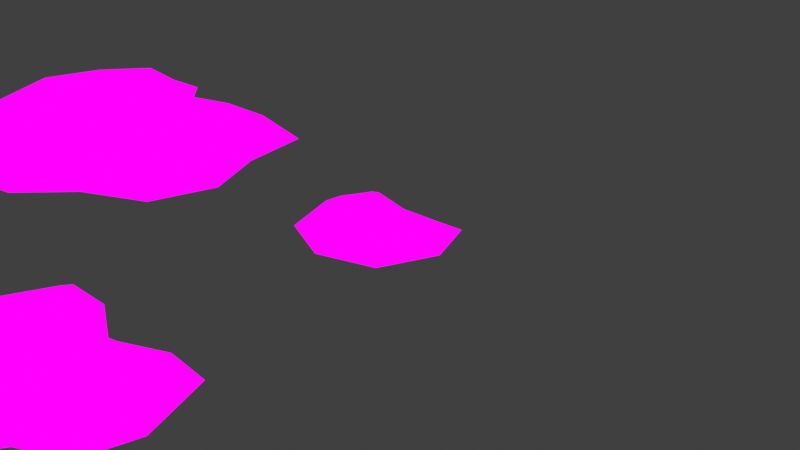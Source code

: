 # Source: TurkeyTail.blend  (saved by Blender 4.1.24; exported with 4.5.12 LTS)
import bpy
from mathutils import Matrix  # noqa: F401  (used for matrix-valued properties, if any)

bpy.ops.wm.read_factory_settings(use_empty=True)
scene = bpy.context.scene
scene.name = 'Scene'

# ---- collections
col_collection = bpy.data.collections.new('Collection'); scene.collection.children.link(col_collection)

# ---- images (referenced by path relative to the original .blend; pixels are not part of the script)
import os
ASSET_DIR = os.environ.get("B2B_ASSET_DIR", "")  # directory of the original .blend (textures are referenced by path, not embedded)
HERE = os.path.dirname(os.path.abspath(__file__))  # packed textures are extracted next to this script under _unpacked/

def load_image(name, relpath, width, height, colorspace="sRGB"):
    """Load a texture the original file referenced (path relative to the .blend, or extracted next to this script)."""
    p = next((c for c in (os.path.join(HERE, relpath), os.path.join(ASSET_DIR, relpath)) if relpath and os.path.exists(c)), "")
    if p:
        img = bpy.data.images.load(p, check_existing=True)
        img.name = name
    else:  # same state as the original file: an image datablock whose file is absent (Cycles renders it pink)
        img = bpy.data.images.new(name, width, height)
        img.source = "FILE"
        img.filepath = "//" + (relpath or name)
    img.colorspace_settings.name = colorspace
    return img
img_image0__3__png = load_image('image0 (3).png', 'image0 (3).png', 1024, 1024, 'sRGB')

# ---- materials (node trees are filled in below, after node groups)
mat_material = bpy.data.materials.new('Material')
mat_material.alpha_threshold = 0.0
mat_material.use_transparent_shadow = False
mat_material.roughness = 0.5
mat_material.line_color = (0.0, 0.0, 0.0, 1.0)

# ---- material node trees
mat_material.use_nodes = True; mat_material.node_tree.nodes.clear()
_N = mat_material.node_tree.nodes; _L = mat_material.node_tree.links
n0 = _N.new('ShaderNodeOutputMaterial'); n0.name = 'Material Output'; n0.location = (304, 291)
n1 = _N.new('ShaderNodeBsdfPrincipled'); n1.name = 'Principled BSDF'; n1.location = (5, 68)
n1.inputs[3].default_value = 1.45
n2 = _N.new('ShaderNodeTexImage'); n2.name = 'Image Texture'; n2.location = (6, 376)
n2.image = img_image0__3__png
_L.new(n2.outputs[0], n0.inputs[0])
n0.is_active_output = True

# ---- world
world_world = bpy.data.worlds.new('World'); scene.world = world_world
world_world.use_nodes = True; world_world.node_tree.nodes.clear()
_N = world_world.node_tree.nodes; _L = world_world.node_tree.links
n0 = _N.new('ShaderNodeOutputWorld'); n0.name = 'World Output'; n0.location = (300, 300)
n1 = _N.new('ShaderNodeBackground'); n1.name = 'Background'; n1.location = (10, 300)
n1.inputs[0].default_value = (0.05088, 0.05088, 0.05088, 1.0)
_L.new(n1.outputs[0], n0.inputs[0])
n0.is_active_output = True
world_world.color = (0.05088, 0.05088, 0.05088)
world_world.use_sun_shadow = False
world_world.sun_shadow_jitter_overblur = 0.0

# ---- cameras
cam_camera = bpy.data.cameras.new('Camera')
cam_camera.clip_end = 100.0
cam_camera.ortho_scale = 7.314

# ---- meshes
me_cube = bpy.data.meshes.new('Cube')
me_cube.from_pydata([(0.4911, 0.1595, 0.4206), (0.4903, 0.162, -0.06743), (0.3783, -0.6963, 0.4206), (0.3781, -0.6962, -0.06743), (-0.4911, 0.1595, 0.4206), (-0.4903, 0.162, -0.06743), (-0.3783, -0.6963, 0.4206), (-0.3781, -0.6962, -0.06743), (-0.6614, -0.3543, -0.1259), (0.0, 0.01389, -0.1706), (0.6536, 0.2426, 4.946e-09), (-0.4878, -0.8052, 8.08e-09), (0.4878, -0.8052, 8.08e-09), (-0.6536, 0.2426, 4.946e-09), (0.0, -0.9121, 0.4147), (0.6618, -0.3543, 0.5324), (0.0, -0.9121, -0.1259), (-0.6618, -0.3543, 0.5324), (0.0, 0.001519, 0.5239), (0.6614, -0.3543, -0.1259), (0.0, -0.2669, 0.6364), (0.0, -1.093, -0.01794), (-0.8499, -0.3539, 0.0), (0.0, -0.2505, -0.2523), (0.8499, -0.3539, 0.0), (0.0, 0.0561, -0.01794), (0.2376, 0.1223, -0.1021), (0.2317, -0.8643, 0.4247), (0.2317, -0.8643, -0.1021), (0.2387, 0.1425, 0.4247), (0.2962, -0.4762, 0.6238), (0.2855, -1.029, -0.008968), (0.2953, -0.4761, -0.214), (0.2855, 0.3089, -0.008968), (-0.2376, 0.1435, -0.1021), (-0.2317, -0.8643, 0.4247), (-0.2317, -0.8643, -0.1021), (-0.2387, 0.1425, 0.4247), (-0.2962, -0.39, 0.6238), (-0.2855, -1.029, -0.008968), (-0.2953, -0.39, -0.214), (-0.2855, 0.3089, -0.008968), (-0.5668, -0.591, -0.1021), (0.567, -0.591, 0.4881), (-0.567, -0.591, 0.4881), (0.5668, -0.591, -0.1021), (0.0, -0.5377, 0.5604), (-0.7685, -0.6524, 7.097e-09), (0.0, -0.5377, -0.214), (0.7685, -0.6524, 7.097e-09), (0.2683, -0.6112, -0.1769), (0.2693, -0.6114, 0.5548), (-0.2683, -0.4886, -0.1769), (-0.2693, -0.4888, 0.5548), (-0.6094, -0.07411, -0.1021), (0.6097, -0.0743, 0.4881), (-0.6097, -0.0743, 0.4881), (0.6094, -0.07411, -0.1021), (0.0, -0.2138, 0.5942), (-0.7143, -0.08022, 5.203e-10), (0.0, -0.2419, -0.2319), (0.7143, -0.08022, 5.203e-10), (0.2615, -0.2398, -0.1769), (0.2573, -0.1457, 0.5232), (-0.2615, -0.2398, -0.1769), (-0.2573, -0.1457, 0.5232)], [], [(63, 58, 20, 30), (65, 56, 17, 38), (42, 52, 7), (51, 46, 14, 27), (28, 31, 21, 16), (31, 27, 14, 21), (39, 35, 6, 11), (36, 39, 11, 7), (42, 47, 22, 8), (47, 44, 17, 22), (59, 56, 4, 13), (54, 59, 13, 5), (64, 60, 23, 40), (62, 57, 19, 32), (36, 7, 52), (52, 48, 16, 36), (57, 61, 24, 19), (61, 55, 15, 24), (49, 43, 2, 12), (45, 49, 12, 3), (34, 41, 25, 9), (41, 37, 18, 25), (33, 29, 0, 10), (26, 33, 10, 1), (9, 25, 33, 26), (25, 18, 29, 33), (48, 50, 28, 16), (60, 62, 32, 23), (12, 2, 27, 31), (3, 12, 31, 28), (45, 3, 50), (55, 63, 30, 15), (13, 4, 37, 41), (5, 13, 41, 34), (28, 50, 3), (54, 64, 40, 8), (16, 21, 39, 36), (21, 14, 35, 39), (46, 53, 35, 14), (58, 65, 38, 20), (20, 38, 53, 46), (8, 40, 52, 42), (15, 30, 51, 43), (23, 32, 50, 48), (19, 24, 49, 45), (24, 15, 43, 49), (40, 23, 48, 52), (32, 19, 45, 50), (11, 6, 44, 47), (7, 11, 47, 42), (30, 20, 46, 51), (38, 17, 44, 53), (18, 37, 65, 58), (5, 34, 64, 54), (0, 29, 63, 55), (9, 26, 62, 60), (10, 0, 55, 61), (1, 10, 61, 57), (26, 1, 57, 62), (34, 9, 60, 64), (8, 22, 59, 54), (22, 17, 56, 59), (37, 4, 56, 65), (29, 18, 58, 63), (35, 53, 6), (44, 6, 53), (27, 2, 51), (43, 51, 2)])
_uv = me_cube.uv_layers.new(name='UVMap')
_uv.uv.foreach_set('vector', [0.3347, 0.7945, 0.3408, 0.6836, 0.3441, 0.6944, 0.3361, 0.7945, 0.3522, 0.7945, 0.3571, 0.9426, 0.3558, 0.9426, 0.3507, 0.7945, 0.08384, 0.9109, 0.08874, 0.903, 0.08647, 0.9258, 0.3374, 0.7945, 0.3434, 0.7945, 0.3434, 0.9426, 0.3394, 0.9426, 0.09655, 0.9328, 0.0988, 0.9906, 0.09319, 0.9962, 0.09318, 0.9328, 0.3391, 0.9959, 0.3394, 0.9426, 0.3434, 0.9426, 0.3441, 0.9959, 0.349, 0.9959, 0.3475, 0.9426, 0.3508, 0.9426, 0.3537, 0.9959, 0.0898, 0.9329, 0.08757, 0.9907, 0.08259, 0.9731, 0.08647, 0.9258, 0.08384, 0.9109, 0.07728, 0.952, 0.0737, 0.9192, 0.08195, 0.8885, 0.3585, 0.9959, 0.3539, 0.9426, 0.3558, 0.9426, 0.3615, 0.9959, 0.3626, 0.9959, 0.3571, 0.9426, 0.3579, 0.9426, 0.3692, 0.9949, 0.08049, 0.8622, 0.07206, 0.8782, 0.07115, 0.8317, 0.07929, 0.8347, 0.08682, 0.8586, 0.09178, 0.8455, 0.09316, 0.8688, 0.08771, 0.8776, 0.09951, 0.8582, 0.1059, 0.8618, 0.1044, 0.8882, 0.09863, 0.8774, 0.0898, 0.9329, 0.08647, 0.9258, 0.08874, 0.903, 0.08874, 0.903, 0.09317, 0.9004, 0.09318, 0.9328, 0.0898, 0.9329, 0.1059, 0.8618, 0.1143, 0.878, 0.1127, 0.9191, 0.1044, 0.8882, 0.3255, 0.9959, 0.3298, 0.9426, 0.3311, 0.9426, 0.3266, 0.9959, 0.3296, 0.9959, 0.333, 0.9426, 0.3361, 0.9426, 0.3344, 0.9959, 0.1025, 0.9107, 0.1091, 0.9519, 0.1038, 0.973, 0.09988, 0.9257, 0.08285, 0.8172, 0.07463, 0.7832, 0.08051, 0.7482, 0.08852, 0.8113, 0.3648, 0.7945, 0.3559, 0.7945, 0.353, 0.6731, 0.3672, 0.6498, 0.3221, 0.7945, 0.331, 0.7945, 0.329, 0.9426, 0.319, 0.9943, 0.1033, 0.8176, 0.1118, 0.7826, 0.1153, 0.8314, 0.1071, 0.8344, 0.0977, 0.811, 0.1059, 0.7482, 0.1118, 0.7826, 0.1033, 0.8176, 0.3209, 0.6498, 0.3352, 0.6731, 0.331, 0.7945, 0.3221, 0.7945, 0.09317, 0.9004, 0.0976, 0.9029, 0.09655, 0.9328, 0.09318, 0.9328, 0.09451, 0.8454, 0.09951, 0.8582, 0.09863, 0.8774, 0.09316, 0.8688, 0.3344, 0.9959, 0.3361, 0.9426, 0.3394, 0.9426, 0.3391, 0.9959, 0.09988, 0.9257, 0.1038, 0.973, 0.0988, 0.9906, 0.09655, 0.9328, 0.1025, 0.9107, 0.09988, 0.9257, 0.0976, 0.9029, 0.3298, 0.9426, 0.3347, 0.7945, 0.3361, 0.7945, 0.3311, 0.9426, 0.3692, 0.9949, 0.3579, 0.9426, 0.3559, 0.7945, 0.3648, 0.7945, 0.07929, 0.8347, 0.07115, 0.8317, 0.07463, 0.7832, 0.08285, 0.8172, 0.09655, 0.9328, 0.0976, 0.9029, 0.09988, 0.9257, 0.08049, 0.8622, 0.08682, 0.8586, 0.08771, 0.8776, 0.08195, 0.8885, 0.09318, 0.9328, 0.09319, 0.9962, 0.08757, 0.9907, 0.0898, 0.9329, 0.3441, 0.9959, 0.3434, 0.9426, 0.3475, 0.9426, 0.349, 0.9959, 0.3434, 0.7945, 0.3495, 0.7945, 0.3475, 0.9426, 0.3434, 0.9426, 0.3474, 0.6836, 0.3522, 0.7945, 0.3507, 0.7945, 0.3441, 0.6944, 0.3441, 0.6944, 0.3507, 0.7945, 0.3495, 0.7945, 0.3434, 0.7945, 0.08195, 0.8885, 0.08771, 0.8776, 0.08874, 0.903, 0.08384, 0.9109, 0.3311, 0.9426, 0.3361, 0.7945, 0.3374, 0.7945, 0.333, 0.9426, 0.09316, 0.8688, 0.09863, 0.8774, 0.0976, 0.9029, 0.09317, 0.9004, 0.1044, 0.8882, 0.1127, 0.9191, 0.1091, 0.9519, 0.1025, 0.9107, 0.3266, 0.9959, 0.3311, 0.9426, 0.333, 0.9426, 0.3296, 0.9959, 0.08771, 0.8776, 0.09316, 0.8688, 0.09317, 0.9004, 0.08874, 0.903, 0.09863, 0.8774, 0.1044, 0.8882, 0.1025, 0.9107, 0.0976, 0.9029, 0.3537, 0.9959, 0.3508, 0.9426, 0.3539, 0.9426, 0.3585, 0.9959, 0.08647, 0.9258, 0.08259, 0.9731, 0.07728, 0.952, 0.08384, 0.9109, 0.3361, 0.7945, 0.3441, 0.6944, 0.3434, 0.7945, 0.3374, 0.7945, 0.3507, 0.7945, 0.3558, 0.9426, 0.3539, 0.9426, 0.3495, 0.7945, 0.353, 0.6731, 0.3559, 0.7945, 0.3522, 0.7945, 0.3474, 0.6836, 0.07929, 0.8347, 0.08285, 0.8172, 0.08682, 0.8586, 0.08049, 0.8622, 0.329, 0.9426, 0.331, 0.7945, 0.3347, 0.7945, 0.3298, 0.9426, 0.0977, 0.811, 0.1033, 0.8176, 0.09951, 0.8582, 0.09451, 0.8454, 0.319, 0.9943, 0.329, 0.9426, 0.3298, 0.9426, 0.3255, 0.9959, 0.1071, 0.8344, 0.1153, 0.8314, 0.1143, 0.878, 0.1059, 0.8618, 0.1033, 0.8176, 0.1071, 0.8344, 0.1059, 0.8618, 0.09951, 0.8582, 0.08285, 0.8172, 0.08852, 0.8113, 0.09178, 0.8455, 0.08682, 0.8586, 0.08195, 0.8885, 0.0737, 0.9192, 0.07206, 0.8782, 0.08049, 0.8622, 0.3615, 0.9959, 0.3558, 0.9426, 0.3571, 0.9426, 0.3626, 0.9959, 0.3559, 0.7945, 0.3579, 0.9426, 0.3571, 0.9426, 0.3522, 0.7945, 0.331, 0.7945, 0.3352, 0.6731, 0.3408, 0.6836, 0.3347, 0.7945, 0.3475, 0.9426, 0.3495, 0.7945, 0.3508, 0.9426, 0.3539, 0.9426, 0.3508, 0.9426, 0.3495, 0.7945, 0.3394, 0.9426, 0.3361, 0.9426, 0.3374, 0.7945, 0.333, 0.9426, 0.3374, 0.7945, 0.3361, 0.9426])
me_cube.materials.append(mat_material)
me_cube.use_mirror_vertex_groups = False
me_cube.update()
me_cube_001 = bpy.data.meshes.new('Cube.001')
me_cube_001.from_pydata([(0.3783, -0.4808, 0.4206), (0.3781, -0.4808, -0.06609), (-0.3783, -0.4808, 0.4206), (-0.3781, -0.4808, -0.06609), (-0.6614, -0.1388, -0.1749), (-0.4878, -0.5898, 8.08e-09), (0.4878, -0.5898, 8.08e-09), (0.0, -0.6966, 0.4147), (0.6618, -0.1388, 0.5324), (0.0, -0.6966, -0.1749), (-0.6618, -0.1388, 0.5324), (0.6614, -0.1388, -0.1749), (0.0, -0.2138, 0.3983), (0.0, -0.878, -0.01794), (-0.8499, -0.1384, 0.0), (0.0, -0.1974, -0.1335), (0.8499, -0.1384, 0.0), (0.2317, -0.6488, 0.4247), (0.2317, -0.6488, -0.1305), (0.2962, -0.1745, 0.5037), (0.2855, -0.8131, -0.008968), (0.2953, -0.1745, -0.2179), (-0.2317, -0.6488, 0.4247), (-0.2317, -0.6488, -0.1305), (-0.2962, -0.1745, 0.5037), (-0.2855, -0.8131, -0.008968), (-0.2953, -0.1745, -0.2179), (-0.5668, -0.3755, -0.1305), (0.567, -0.3755, 0.4881), (-0.567, -0.3755, 0.4881), (0.5668, -0.3755, -0.1305), (0.0, -0.4283, 0.5198), (-0.7685, -0.4369, 7.097e-09), (0.0, -0.4283, -0.2754), (0.7685, -0.4369, 7.097e-09), (0.2683, -0.3957, -0.2527), (0.2693, -0.3959, 0.5545), (-0.2683, -0.3957, -0.2527), (-0.2693, -0.3959, 0.5545), (-0.6094, 0.1414, -0.1305), (0.6097, 0.1412, 0.4881), (-0.6097, 0.1412, 0.4881), (0.6094, 0.1414, -0.1305), (0.0, 0.001645, 0.1881), (-0.7143, 0.1353, 5.203e-10), (0.0, -0.02642, 0.03421), (0.7143, 0.1353, 5.203e-10), (0.2615, -0.02433, -0.1135), (0.2573, 0.06978, 0.3616), (-0.2615, -0.02433, -0.1135), (-0.2573, 0.06978, 0.3616), (-0.2594, 0.1093, -0.05922), (0.2594, 0.1093, -0.05922), (0.6095, 0.1725, -0.004484), (0.0, 0.02843, -0.07208), (-0.6095, 0.1725, -0.004484)], [], [(48, 43, 12, 19), (50, 41, 10, 24), (29, 2, 38), (36, 31, 7, 17), (18, 20, 13, 9), (20, 17, 7, 13), (25, 22, 2, 5), (23, 25, 5, 3), (27, 32, 14, 4), (32, 29, 10, 14), (49, 45, 15, 26), (47, 42, 11, 21), (28, 36, 0), (37, 33, 9, 23), (42, 46, 16, 11), (46, 40, 8, 16), (34, 28, 0, 6), (30, 34, 6, 1), (47, 45, 54, 52), (51, 50, 43, 54), (51, 49, 39, 55), (33, 35, 18, 9), (45, 47, 21, 15), (6, 0, 17, 20), (1, 6, 20, 18), (22, 38, 2), (40, 48, 19, 8), (17, 0, 36), (39, 49, 26, 4), (9, 13, 25, 23), (13, 7, 22, 25), (31, 38, 22, 7), (43, 50, 24, 12), (12, 24, 38, 31), (4, 26, 37, 27), (8, 19, 36, 28), (15, 21, 35, 33), (11, 16, 34, 30), (16, 8, 28, 34), (26, 15, 33, 37), (21, 11, 30, 35), (5, 2, 29, 32), (3, 5, 32, 27), (19, 12, 31, 36), (24, 10, 29, 38), (52, 54, 43, 48), (52, 48, 40, 53), (4, 14, 44, 39), (14, 10, 41, 44), (47, 52, 53, 42), (50, 51, 55, 41), (49, 51, 54, 45), (44, 55, 39), (41, 55, 44), (46, 53, 40), (53, 46, 42), (18, 35, 1), (30, 1, 35), (23, 3, 37), (27, 37, 3)])
_uv = me_cube_001.uv_layers.new(name='UVMap')
_uv.uv.foreach_set('vector', [0.3385, 0.8581, 0.3381, 0.7345, 0.3455, 0.7766, 0.3401, 0.8581, 0.3553, 0.8581, 0.3586, 0.9317, 0.3586, 0.9317, 0.3539, 0.8581, 0.357, 0.9317, 0.3541, 0.9317, 0.3525, 0.8581, 0.3416, 0.8581, 0.347, 0.8581, 0.3465, 0.9317, 0.3422, 0.9317, 0.09595, 0.9044, 0.09762, 0.9833, 0.09386, 0.9928, 0.09386, 0.9052, 0.3399, 0.9945, 0.3422, 0.9317, 0.3465, 0.9317, 0.3467, 0.9945, 0.3535, 0.9945, 0.3508, 0.9317, 0.3541, 0.9317, 0.3597, 0.9945, 0.09178, 0.9044, 0.09011, 0.9833, 0.08689, 0.9548, 0.08972, 0.8932, 0.08819, 0.8724, 0.08366, 0.9185, 0.08188, 0.8679, 0.08723, 0.8446, 0.3656, 0.9945, 0.357, 0.9317, 0.3586, 0.9317, 0.3684, 0.9945, 0.08988, 0.8062, 0.09253, 0.7634, 0.09386, 0.8139, 0.09026, 0.8346, 0.09784, 0.8062, 0.1009, 0.8171, 0.1005, 0.8446, 0.09746, 0.8346, 0.3358, 0.9317, 0.3416, 0.8581, 0.3388, 0.9317, 0.09116, 0.8657, 0.09386, 0.8659, 0.09386, 0.9052, 0.09178, 0.9044, 0.1009, 0.8171, 0.1059, 0.8076, 0.1058, 0.8679, 0.1005, 0.8446, 0.3253, 0.9945, 0.334, 0.9317, 0.3342, 0.9317, 0.3246, 0.9945, 0.3276, 0.9945, 0.3358, 0.9317, 0.3388, 0.9317, 0.3336, 0.9945, 0.09954, 0.8724, 0.1041, 0.9185, 0.1008, 0.9548, 0.098, 0.8932, 0.09784, 0.8062, 0.0952, 0.7634, 0.09706, 0.7088, 0.1009, 0.7313, 0.3593, 0.8581, 0.3553, 0.8581, 0.3523, 0.734, 0.3581, 0.6981, 0.08679, 0.7313, 0.08988, 0.8062, 0.08684, 0.8171, 0.08244, 0.7857, 0.09386, 0.8659, 0.09656, 0.8657, 0.09595, 0.9044, 0.09386, 0.9052, 0.0952, 0.7634, 0.09784, 0.8062, 0.09746, 0.8346, 0.09386, 0.8139, 0.3336, 0.9945, 0.3388, 0.9317, 0.3422, 0.9317, 0.3399, 0.9945, 0.098, 0.8932, 0.1008, 0.9548, 0.09762, 0.9833, 0.09595, 0.9044, 0.3508, 0.9317, 0.3525, 0.8581, 0.3541, 0.9317, 0.334, 0.9317, 0.3385, 0.8581, 0.3401, 0.8581, 0.3342, 0.9317, 0.3422, 0.9317, 0.3388, 0.9317, 0.3416, 0.8581, 0.08684, 0.8171, 0.08988, 0.8062, 0.09026, 0.8346, 0.08723, 0.8446, 0.09386, 0.9052, 0.09386, 0.9928, 0.09011, 0.9833, 0.09178, 0.9044, 0.3467, 0.9945, 0.3465, 0.9317, 0.3508, 0.9317, 0.3535, 0.9945, 0.347, 0.8581, 0.3525, 0.8581, 0.3508, 0.9317, 0.3465, 0.9317, 0.3523, 0.734, 0.3553, 0.8581, 0.3539, 0.8581, 0.3455, 0.7766, 0.3455, 0.7766, 0.3539, 0.8581, 0.3525, 0.8581, 0.347, 0.8581, 0.08723, 0.8446, 0.09026, 0.8346, 0.09116, 0.8657, 0.08819, 0.8724, 0.3342, 0.9317, 0.3401, 0.8581, 0.3416, 0.8581, 0.3358, 0.9317, 0.09386, 0.8139, 0.09746, 0.8346, 0.09656, 0.8657, 0.09386, 0.8659, 0.1005, 0.8446, 0.1058, 0.8679, 0.1041, 0.9185, 0.09954, 0.8724, 0.3246, 0.9945, 0.3342, 0.9317, 0.3358, 0.9317, 0.3276, 0.9945, 0.09026, 0.8346, 0.09386, 0.8139, 0.09386, 0.8659, 0.09116, 0.8657, 0.09746, 0.8346, 0.1005, 0.8446, 0.09954, 0.8724, 0.09656, 0.8657, 0.3597, 0.9945, 0.3541, 0.9317, 0.357, 0.9317, 0.3656, 0.9945, 0.08972, 0.8932, 0.08689, 0.9548, 0.08366, 0.9185, 0.08819, 0.8724, 0.3401, 0.8581, 0.3455, 0.7766, 0.347, 0.8581, 0.3416, 0.8581, 0.3539, 0.8581, 0.3586, 0.9317, 0.357, 0.9317, 0.3525, 0.8581, 0.3343, 0.8581, 0.3319, 0.6991, 0.3381, 0.7345, 0.3385, 0.8581, 0.3343, 0.8581, 0.3385, 0.8581, 0.334, 0.9317, 0.3266, 0.9317, 0.08723, 0.8446, 0.08188, 0.8679, 0.08182, 0.8076, 0.08684, 0.8171, 0.3684, 0.9945, 0.3586, 0.9317, 0.3586, 0.9317, 0.3675, 0.9945, 0.09784, 0.8062, 0.1009, 0.7313, 0.1053, 0.7857, 0.1009, 0.8171, 0.3553, 0.8581, 0.3593, 0.8581, 0.3659, 0.9317, 0.3586, 0.9317, 0.08988, 0.8062, 0.08679, 0.7313, 0.09067, 0.7088, 0.09253, 0.7634, 0.08182, 0.8076, 0.08244, 0.7857, 0.08684, 0.8171, 0.3586, 0.9317, 0.3659, 0.9317, 0.3675, 0.9945, 0.3253, 0.9945, 0.3266, 0.9317, 0.334, 0.9317, 0.1053, 0.7857, 0.1059, 0.8076, 0.1009, 0.8171, 0.09595, 0.9044, 0.09656, 0.8657, 0.098, 0.8932, 0.09954, 0.8724, 0.098, 0.8932, 0.09656, 0.8657, 0.09178, 0.9044, 0.08972, 0.8932, 0.09116, 0.8657, 0.08819, 0.8724, 0.09116, 0.8657, 0.08972, 0.8932])
me_cube_001.materials.append(mat_material)
me_cube_001.use_mirror_x = True
me_cube_001.use_mirror_vertex_groups = False
me_cube_001.update()
me_cube_002 = bpy.data.meshes.new('Cube.002')
me_cube_002.from_pydata([(-0.5, -0.7612, -0.2353), (-0.5, -0.7612, 0.5), (-0.5, 0.08642, -0.2353), (-0.5, 0.08642, 0.5), (0.5, -0.7612, -0.2353), (0.5, -0.7612, 0.5), (0.5, 0.08642, -0.2353), (0.5, 0.08642, 0.5), (-0.6096, -0.2612, -0.3449), (-0.6096, -0.8708, -2.794e-09), (-0.6096, -0.2612, 0.6096), (-0.6096, 0.2785, -2.794e-09), (0.0, -0.005889, -0.3449), (0.0, -0.005889, 0.6096), (0.6096, 0.2785, -2.794e-09), (0.6096, -0.2612, -0.3449), (0.6096, -0.2612, 0.6096), (0.6096, -0.8708, -2.794e-09), (0.0, -0.8708, -0.3449), (0.0, -0.8708, 0.6096), (-0.8395, -0.2612, 5.588e-09), (0.0, 0.1652, 4.657e-09), (0.8395, -0.2612, 5.588e-09), (0.0, -1.101, 4.657e-09), (0.0, -0.2612, -0.5748), (0.0, -0.2612, 0.8395)], [], [(0, 9, 20, 8), (9, 1, 10, 20), (20, 10, 3, 11), (8, 20, 11, 2), (2, 11, 21, 12), (11, 3, 13, 21), (21, 13, 7, 14), (12, 21, 14, 6), (6, 14, 22, 15), (14, 7, 16, 22), (22, 16, 5, 17), (15, 22, 17, 4), (4, 17, 23, 18), (17, 5, 19, 23), (23, 19, 1, 9), (18, 23, 9, 0), (2, 12, 24, 8), (12, 6, 15, 24), (24, 15, 4, 18), (8, 24, 18, 0), (7, 13, 25, 16), (13, 3, 10, 25), (25, 10, 1, 19), (16, 25, 19, 5)])
_uv = me_cube_002.uv_layers.new(name='UVMap')
_uv.uv.foreach_set('vector', [0.08683, 0.9073, 0.08061, 0.9502, 0.07545, 0.8622, 0.08625, 0.8626, 0.3604, 0.9928, 0.362, 0.9429, 0.3638, 0.9429, 0.3673, 0.9928, 0.3673, 0.9928, 0.3638, 0.9429, 0.3634, 0.9429, 0.3611, 0.9928, 0.08625, 0.8626, 0.07545, 0.8622, 0.08024, 0.7809, 0.08643, 0.8302, 0.08643, 0.8302, 0.08024, 0.7809, 0.09312, 0.7574, 0.09313, 0.8355, 0.3611, 0.9928, 0.3634, 0.9429, 0.3441, 0.8541, 0.3442, 0.8021, 0.3442, 0.8021, 0.3441, 0.8541, 0.3248, 0.9429, 0.3272, 0.9928, 0.09313, 0.8355, 0.09312, 0.7574, 0.106, 0.7808, 0.09983, 0.8301, 0.09983, 0.8301, 0.106, 0.7808, 0.1108, 0.8621, 0.1, 0.8625, 0.3272, 0.9928, 0.3248, 0.9429, 0.3242, 0.9429, 0.3207, 0.9928, 0.3207, 0.9928, 0.3242, 0.9429, 0.3257, 0.9429, 0.3274, 0.9928, 0.1, 0.8625, 0.1108, 0.8621, 0.1057, 0.9501, 0.09944, 0.9072, 0.09944, 0.9072, 0.1057, 0.9501, 0.09314, 0.9901, 0.09313, 0.9121, 0.3274, 0.9928, 0.3257, 0.9429, 0.3439, 0.9429, 0.3438, 0.9928, 0.3438, 0.9928, 0.3439, 0.9429, 0.362, 0.9429, 0.3604, 0.9928, 0.09313, 0.9121, 0.09314, 0.9901, 0.08061, 0.9502, 0.08683, 0.9073, 0.08643, 0.8302, 0.09313, 0.8355, 0.09313, 0.865, 0.08625, 0.8626, 0.09313, 0.8355, 0.09983, 0.8301, 0.1, 0.8625, 0.09313, 0.865, 0.09313, 0.865, 0.1, 0.8625, 0.09944, 0.9072, 0.09313, 0.9121, 0.08625, 0.8626, 0.09313, 0.865, 0.09313, 0.9121, 0.08683, 0.9073, 0.3248, 0.9429, 0.3441, 0.8541, 0.344, 0.8928, 0.3242, 0.9429, 0.3441, 0.8541, 0.3634, 0.9429, 0.3638, 0.9429, 0.344, 0.8928, 0.344, 0.8928, 0.3638, 0.9429, 0.362, 0.9429, 0.3439, 0.9429, 0.3242, 0.9429, 0.344, 0.8928, 0.3439, 0.9429, 0.3257, 0.9429])
me_cube_002.materials.append(mat_material)
me_cube_002.use_mirror_x = True
me_cube_002.update()
me_cube_003 = bpy.data.meshes.new('Cube.003')
me_cube_003.from_pydata([(-0.4325, -0.6205, -0.1838), (-0.4325, -0.6205, 0.5202), (-0.589, 0.1371, -0.1941), (-0.589, 0.1371, 0.5305), (0.4325, -0.6205, -0.1838), (0.4325, -0.6205, 0.5202), (0.589, 0.1371, -0.1941), (0.589, 0.1371, 0.5305), (-0.691, -0.2231, -0.2942), (-0.5205, -0.7085, 1.607e-11), (-0.691, -0.2231, 0.6306), (-0.683, 0.2632, -7.977e-09), (0.0, 0.004592, -0.3185), (0.0, 0.004592, 0.6549), (0.683, 0.2632, -7.977e-09), (0.691, -0.2231, -0.2942), (0.691, -0.2231, 0.6306), (0.5205, -0.7085, 1.607e-11), (0.0, -0.9358, -0.3022), (0.0, -0.9358, 0.6386), (-0.8833, -0.2032, -3.772e-09), (0.0, 0.1037, -4.343e-09), (0.8833, -0.2032, -3.772e-09), (0.0, -1.137, 4.243e-09), (0.0, -0.2441, -0.5801), (0.0, -0.2441, 0.9164), (-0.6105, -0.4963, -0.2569), (-0.6105, -0.4963, 0.5932), (0.6105, -0.4963, -0.2569), (0.6105, -0.4963, 0.5932), (-0.804, -0.5659, 2.286e-09), (0.804, -0.5659, 2.286e-09), (0.0, -0.588, -0.5029), (0.0, -0.588, 0.8393), (0.3145, 0.09745, -0.2683), (0.3145, 0.09745, 0.6047), (0.2731, -0.8333, -0.2563), (0.2731, -0.8333, 0.5927), (0.3482, 0.2778, -6.63e-09), (0.3351, -1.035, 1.957e-09), (0.3509, -0.2336, -0.4893), (0.3509, -0.2336, 0.8257), (0.325, -0.5563, 0.7625), (0.325, -0.5563, -0.4261), (-0.3145, 0.09745, -0.2683), (-0.3145, 0.09745, 0.6047), (-0.2731, -0.8333, -0.2563), (-0.2731, -0.8333, 0.5927), (-0.3482, 0.2778, -6.63e-09), (-0.3351, -1.035, 1.957e-09), (-0.3509, -0.2336, -0.4893), (-0.3509, -0.2336, 0.8257), (-0.325, -0.5563, 0.7625), (-0.325, -0.5563, -0.4261)], [], [(26, 30, 20, 8), (30, 27, 10, 20), (20, 10, 3, 11), (8, 20, 11, 2), (44, 48, 21, 12), (48, 45, 13, 21), (38, 35, 7, 14), (34, 38, 14, 6), (6, 14, 22, 15), (14, 7, 16, 22), (31, 29, 5, 17), (28, 31, 17, 4), (36, 39, 23, 18), (39, 37, 19, 23), (49, 47, 1, 9), (46, 49, 9, 0), (44, 12, 24, 50), (34, 6, 15, 40), (28, 4, 43), (53, 32, 18, 46), (35, 13, 25, 41), (45, 3, 10, 51), (36, 43, 4), (42, 33, 19, 37), (41, 25, 33, 42), (51, 10, 27, 52), (50, 24, 32, 53), (40, 15, 28, 43), (15, 22, 31, 28), (22, 16, 29, 31), (9, 1, 27, 30), (0, 9, 30, 26), (24, 40, 43, 32), (16, 41, 42, 29), (26, 53, 0), (7, 35, 41, 16), (32, 43, 36, 18), (12, 34, 40, 24), (17, 5, 37, 39), (4, 17, 39, 36), (12, 21, 38, 34), (21, 13, 35, 38), (8, 50, 53, 26), (25, 51, 52, 33), (33, 52, 47, 19), (13, 45, 51, 25), (46, 0, 53), (2, 44, 50, 8), (18, 23, 49, 46), (23, 19, 47, 49), (11, 3, 45, 48), (2, 11, 48, 44), (29, 42, 5), (37, 5, 42), (47, 52, 1), (27, 1, 52)])
_uv = me_cube_003.uv_layers.new(name='UVMap')
_uv.uv.foreach_set('vector', [0.08457, 0.8915, 0.07568, 0.9217, 0.07361, 0.8683, 0.08417, 0.8676, 0.361, 0.995, 0.354, 0.9479, 0.3556, 0.9479, 0.3647, 0.995, 0.3647, 0.995, 0.3556, 0.9479, 0.3578, 0.9479, 0.3659, 0.9479, 0.08417, 0.8676, 0.07361, 0.8683, 0.07746, 0.7924, 0.08409, 0.8362, 0.08773, 0.8349, 0.08374, 0.7646, 0.09198, 0.7576, 0.09206, 0.8393, 0.3633, 0.8427, 0.3544, 0.8602, 0.3494, 0.7917, 0.3586, 0.7606, 0.3272, 0.8433, 0.3362, 0.8605, 0.3328, 0.9479, 0.3247, 0.9479, 0.09637, 0.8345, 0.1002, 0.7638, 0.1066, 0.7911, 0.1, 0.8355, 0.1, 0.8355, 0.1066, 0.7911, 0.1106, 0.8666, 0.09999, 0.8668, 0.3247, 0.9479, 0.3328, 0.9479, 0.335, 0.9479, 0.326, 0.995, 0.3298, 0.995, 0.3366, 0.9479, 0.3386, 0.9479, 0.3342, 0.995, 0.09963, 0.8908, 0.1086, 0.9202, 0.1044, 0.9524, 0.0984, 0.9097, 0.09547, 0.9227, 0.09873, 0.9865, 0.0922, 0.9985, 0.09213, 0.9263, 0.3396, 0.995, 0.3419, 0.9479, 0.3454, 0.9479, 0.3454, 0.995, 0.3511, 0.995, 0.3488, 0.9479, 0.3521, 0.9479, 0.3566, 0.995, 0.0888, 0.923, 0.08565, 0.9871, 0.0799, 0.9536, 0.08584, 0.9103, 0.08773, 0.8349, 0.09206, 0.8393, 0.09208, 0.8706, 0.08837, 0.8689, 0.09637, 0.8345, 0.1, 0.8355, 0.09999, 0.8668, 0.09579, 0.8685, 0.09963, 0.8908, 0.0984, 0.9097, 0.09575, 0.895, 0.08846, 0.8953, 0.09211, 0.8962, 0.09213, 0.9263, 0.0888, 0.923, 0.3362, 0.8605, 0.3412, 0.7919, 0.3453, 0.814, 0.3396, 0.8765, 0.3544, 0.8602, 0.3578, 0.9479, 0.3556, 0.9479, 0.351, 0.8763, 0.09547, 0.9227, 0.09575, 0.895, 0.0984, 0.9097, 0.3409, 0.8913, 0.3453, 0.89, 0.3454, 0.9479, 0.3419, 0.9479, 0.3396, 0.8765, 0.3453, 0.814, 0.3453, 0.89, 0.3409, 0.8913, 0.351, 0.8763, 0.3556, 0.9479, 0.354, 0.9479, 0.3497, 0.8911, 0.08837, 0.8689, 0.09208, 0.8706, 0.09211, 0.8962, 0.08846, 0.8953, 0.09579, 0.8685, 0.09999, 0.8668, 0.09963, 0.8908, 0.09575, 0.895, 0.09999, 0.8668, 0.1106, 0.8666, 0.1086, 0.9202, 0.09963, 0.8908, 0.326, 0.995, 0.335, 0.9479, 0.3366, 0.9479, 0.3298, 0.995, 0.3566, 0.995, 0.3521, 0.9479, 0.354, 0.9479, 0.361, 0.995, 0.08584, 0.9103, 0.0799, 0.9536, 0.07568, 0.9217, 0.08457, 0.8915, 0.09208, 0.8706, 0.09579, 0.8685, 0.09575, 0.895, 0.09211, 0.8962, 0.335, 0.9479, 0.3396, 0.8765, 0.3409, 0.8913, 0.3366, 0.9479, 0.08457, 0.8915, 0.08846, 0.8953, 0.08584, 0.9103, 0.3328, 0.9479, 0.3362, 0.8605, 0.3396, 0.8765, 0.335, 0.9479, 0.09211, 0.8962, 0.09575, 0.895, 0.09547, 0.9227, 0.09213, 0.9263, 0.09206, 0.8393, 0.09637, 0.8345, 0.09579, 0.8685, 0.09208, 0.8706, 0.3342, 0.995, 0.3386, 0.9479, 0.3419, 0.9479, 0.3396, 0.995, 0.0984, 0.9097, 0.1044, 0.9524, 0.09873, 0.9865, 0.09547, 0.9227, 0.09206, 0.8393, 0.09198, 0.7576, 0.1002, 0.7638, 0.09637, 0.8345, 0.3319, 0.7611, 0.3412, 0.7919, 0.3362, 0.8605, 0.3272, 0.8433, 0.08417, 0.8676, 0.08837, 0.8689, 0.08846, 0.8953, 0.08457, 0.8915, 0.3453, 0.814, 0.351, 0.8763, 0.3497, 0.8911, 0.3453, 0.89, 0.3453, 0.89, 0.3497, 0.8911, 0.3488, 0.9479, 0.3454, 0.9479, 0.3494, 0.7917, 0.3544, 0.8602, 0.351, 0.8763, 0.3453, 0.814, 0.0888, 0.923, 0.08584, 0.9103, 0.08846, 0.8953, 0.08409, 0.8362, 0.08773, 0.8349, 0.08837, 0.8689, 0.08417, 0.8676, 0.09213, 0.9263, 0.0922, 0.9985, 0.08565, 0.9871, 0.0888, 0.923, 0.3454, 0.995, 0.3454, 0.9479, 0.3488, 0.9479, 0.3511, 0.995, 0.3659, 0.9479, 0.3578, 0.9479, 0.3544, 0.8602, 0.3633, 0.8427, 0.08409, 0.8362, 0.07746, 0.7924, 0.08374, 0.7646, 0.08773, 0.8349, 0.3366, 0.9479, 0.3409, 0.8913, 0.3386, 0.9479, 0.3419, 0.9479, 0.3386, 0.9479, 0.3409, 0.8913, 0.3488, 0.9479, 0.3497, 0.8911, 0.3521, 0.9479, 0.354, 0.9479, 0.3521, 0.9479, 0.3497, 0.8911])
me_cube_003.materials.append(mat_material)
me_cube_003.use_mirror_x = True
me_cube_003.update()

# ---- objects
ob_largefull = bpy.data.objects.new('largefull', me_cube)
ob_camera = bpy.data.objects.new('Camera', cam_camera)
ob_largehalf = bpy.data.objects.new('largehalf', me_cube_001)
ob_smallfull = bpy.data.objects.new('smallfull', me_cube_002)
ob_midfull = bpy.data.objects.new('midfull', me_cube_003)

# ---- transforms, parenting, visibility, modifiers, constraints
ob_largefull.location = (-4.033, 0.0, 0.0)
ob_largefull.scale = (2.517, 2.517, 0.5384)
ob_largefull.lock_rotations_4d = False
ob_largefull.empty_display_type = 'ARROWS'
ob_largefull.lineart.crease_threshold = 0.0
ob_camera.location = (7.359, -6.926, 4.958)
ob_camera.rotation_euler = (1.109, 0.0, 0.8149)
ob_camera.lock_rotations_4d = False
ob_camera.empty_display_type = 'ARROWS'
ob_camera.color = (0.0, 0.0, 0.0, 0.0)
ob_camera.display_type = 'WIRE'
ob_camera.lineart.crease_threshold = 0.0
ob_largehalf.location = (-4.028, -3.692, 0.0)
ob_largehalf.scale = (2.517, 2.517, 0.5384)
ob_largehalf.lock_rotations_4d = False
ob_largehalf.empty_display_type = 'ARROWS'
ob_largehalf.lineart.crease_threshold = 0.0
ob_largehalf.use_mesh_mirror_x = True
ob_smallfull.location = (0.0, 0.0, 0.0)
ob_smallfull.scale = (1.0, 1.0, 0.2164)
ob_smallfull.use_mesh_mirror_x = True
ob_midfull.location = (0.0, -3.472, 0.0)
ob_midfull.scale = (1.529, 1.529, 0.227)
ob_midfull.use_mesh_mirror_x = True

# ---- collection membership
col_collection.objects.link(ob_largefull)
col_collection.objects.link(ob_camera)
col_collection.objects.link(ob_largehalf)
col_collection.objects.link(ob_smallfull)
col_collection.objects.link(ob_midfull)

# ---- scene / render settings (as saved in the file)
scene.camera = ob_camera
scene.frame_start = 1; scene.frame_end = 250; scene.frame_set(1)
scene.render.engine = 'BLENDER_EEVEE_NEXT'
scene.cycles.sampling_pattern = 'TABULATED_SOBOL'
scene.eevee.ray_tracing_options.trace_max_roughness = 0.0
scene.view_settings.view_transform = 'Standard'
bpy.context.view_layer.update()

# ---- added for rendering (the .blend has no usable light): sun
light_auto_sun = bpy.data.lights.new('AutoSun', 'SUN')
light_auto_sun.energy = 3.0
light_auto_sun.angle = 0.0523599
ob_auto_sun = bpy.data.objects.new('AutoSun', light_auto_sun)
scene.collection.objects.link(ob_auto_sun)
ob_auto_sun.rotation_euler = (0.872665, 0.174533, 0.523599)
bpy.context.view_layer.update()
